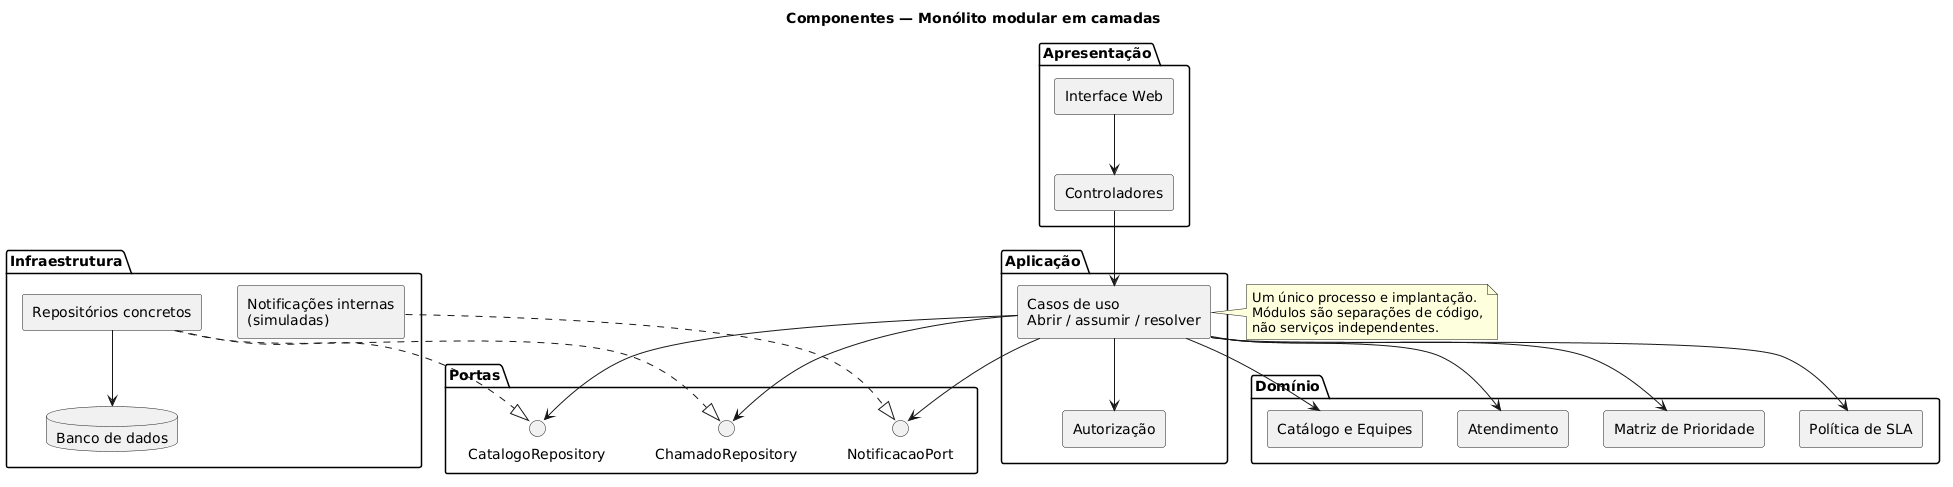

The diagram above was rendered by PlantUML. Its source (embedded in the PNG):
@startuml
title Componentes — Monólito modular em camadas
skinparam componentStyle rectangle

package "Apresentação" {
  component "Interface Web" as Web
  component "Controladores" as Controllers
}

package "Aplicação" {
  component "Casos de uso\nAbrir / assumir / resolver" as UseCases
  component "Autorização" as Authz
}

package "Domínio" {
  component "Atendimento" as Atendimento
  component "Matriz de Prioridade" as Priority
  component "Política de SLA" as SLA
  component "Catálogo e Equipes" as Catalog
}

package "Portas" {
  interface "ChamadoRepository" as TicketPort
  interface "CatalogoRepository" as CatalogPort
  interface "NotificacaoPort" as NotificationPort
}

package "Infraestrutura" {
  component "Repositórios concretos" as Repositories
  database "Banco de dados" as DB
  component "Notificações internas\n(simuladas)" as Notifications
}

Web --> Controllers
Controllers --> UseCases
UseCases --> Authz
UseCases --> Atendimento
UseCases --> Catalog
UseCases --> Priority
UseCases --> SLA
UseCases --> TicketPort
UseCases --> CatalogPort
UseCases --> NotificationPort

Repositories ..|> TicketPort
Repositories ..|> CatalogPort
Repositories --> DB
Notifications ..|> NotificationPort

note right of UseCases
  Um único processo e implantação.
  Módulos são separações de código,
  não serviços independentes.
end note
@enduml